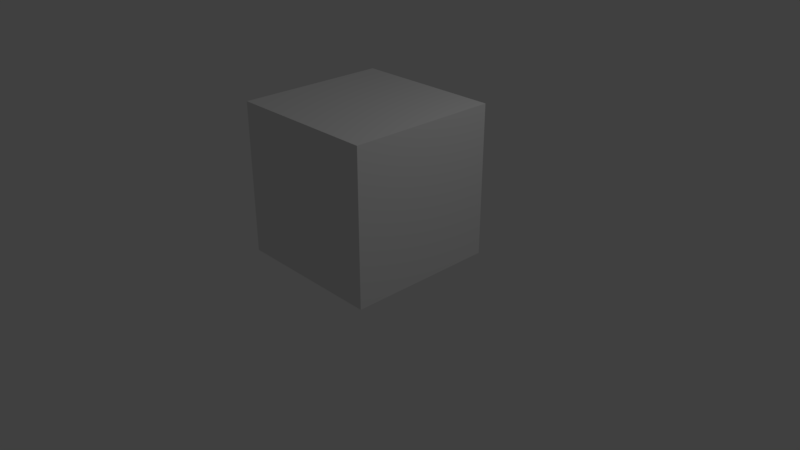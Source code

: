 # Source: cube.blend  (saved by Blender 2.79.0; exported with 4.5.12 LTS)
import bpy
from mathutils import Matrix  # noqa: F401  (used for matrix-valued properties, if any)

bpy.ops.wm.read_factory_settings(use_empty=True)
scene = bpy.context.scene
scene.name = 'Scene'

# ---- collections
col_collection_1 = bpy.data.collections.new('Collection 1'); scene.collection.children.link(col_collection_1)

# ---- materials (node trees are filled in below, after node groups)
mat_material = bpy.data.materials.new('Material')
mat_material.alpha_threshold = 0.0
mat_material.use_transparent_shadow = False
mat_material.roughness = 0.5
mat_material.line_color = (0.0, 0.0, 0.0, 1.0)

# ---- material node trees

# ---- world
world_world = bpy.data.worlds.new('World'); scene.world = world_world
world_world.color = (0.05088, 0.05088, 0.05088)
world_world.use_sun_shadow = False
world_world.sun_shadow_jitter_overblur = 0.0
world_world.cycles.sampling_method = 'MANUAL'

# ---- cameras
cam_camera = bpy.data.cameras.new('Camera')
cam_camera.clip_end = 100.0
cam_camera.lens = 35.0
cam_camera.sensor_width = 32.0
cam_camera.sensor_height = 18.0
cam_camera.ortho_scale = 7.314
cam_camera.dof.focus_distance = 0.0
cam_camera.dof.aperture_fstop = 128.0

# ---- lights
light_lamp = bpy.data.lights.new('Lamp', 'POINT')
light_lamp.transmission_factor = 0.0
light_lamp.cutoff_distance = 30.0
light_lamp.energy = 100.0
light_lamp.shadow_buffer_clip_start = 1.001
light_lamp.shadow_soft_size = 0.1
light_lamp.shadow_maximum_resolution = 0.006
light_lamp.use_absolute_resolution = True

# ---- meshes
me_cube = bpy.data.meshes.new('Cube')
me_cube.from_pydata([(1.0, 1.0, -1.0), (1.0, -1.0, -1.0), (-1.0, -1.0, -1.0), (-1.0, 1.0, -1.0), (1.0, 1.0, 1.0), (1.0, -1.0, 1.0), (-1.0, -1.0, 1.0), (-1.0, 1.0, 1.0)], [], [(0, 1, 2, 3), (4, 7, 6, 5), (0, 4, 5, 1), (1, 5, 6, 2), (2, 6, 7, 3), (4, 0, 3, 7)])
_uv = me_cube.uv_layers.new(name='UVMap')
_uv.uv.foreach_set('vector', [0.0, 0.0, 1.0, 0.0, 1.0, 1.0, 0.0, 1.0, 0.0, 0.0, 1.0, 0.0, 1.0, 1.0, 0.0, 1.0, 0.0, 0.0, 1.0, 0.0, 1.0, 1.0, 0.0, 1.0, 0.0, 0.0, 1.0, 0.0, 1.0, 1.0, 0.0, 1.0, 0.0, 0.0, 1.0, 0.0, 1.0, 1.0, 0.0, 1.0, 0.0, 0.0, 1.0, 0.0, 1.0, 1.0, 0.0, 1.0])
me_cube.materials.append(mat_material)
me_cube.use_remesh_preserve_volume = False
me_cube.use_remesh_preserve_attributes = False
me_cube.use_mirror_vertex_groups = False
me_cube.update()

# ---- objects
ob_cube = bpy.data.objects.new('Cube', me_cube)
ob_lamp = bpy.data.objects.new('Lamp', light_lamp)
ob_camera = bpy.data.objects.new('Camera', cam_camera)

# ---- transforms, parenting, visibility, modifiers, constraints
ob_cube.location = (-0.01445, -1.942e-09, 1.03)
ob_cube.lock_rotations_4d = False
ob_cube.empty_display_type = 'ARROWS'
ob_cube.lineart.crease_threshold = 0.0
ob_lamp.location = (4.076, 1.005, 5.904)
ob_lamp.rotation_euler = (0.6503, 0.05522, 1.866)
ob_lamp.lock_rotations_4d = False
ob_lamp.empty_display_type = 'ARROWS'
ob_lamp.color = (0.0, 0.0, 0.0, 0.0)
ob_lamp.lineart.crease_threshold = 0.0
ob_camera.location = (7.481, -6.508, 5.344)
ob_camera.rotation_euler = (1.109, 0.0, 0.8149)
ob_camera.lock_rotations_4d = False
ob_camera.empty_display_type = 'ARROWS'
ob_camera.color = (0.0, 0.0, 0.0, 0.0)
ob_camera.display_type = 'WIRE'
ob_camera.lineart.crease_threshold = 0.0

# ---- collection membership
col_collection_1.objects.link(ob_cube)
col_collection_1.objects.link(ob_lamp)
col_collection_1.objects.link(ob_camera)

# ---- scene / render settings (as saved in the file)
scene.camera = ob_camera
scene.frame_start = 1; scene.frame_end = 250; scene.frame_set(1)
scene.render.engine = 'BLENDER_EEVEE_NEXT'
scene.render.resolution_percentage = 50
scene.render.dither_intensity = 0.0
scene.cycles.use_denoising = False
scene.cycles.samples = 128
scene.cycles.sampling_pattern = 'TABULATED_SOBOL'
scene.cycles.light_sampling_threshold = 0.0
scene.cycles.use_adaptive_sampling = False
scene.cycles.use_light_tree = False
scene.cycles.blur_glossy = 0.0
scene.cycles.sample_clamp_indirect = 0.0
scene.view_settings.view_transform = 'Standard'
bpy.context.view_layer.update()

